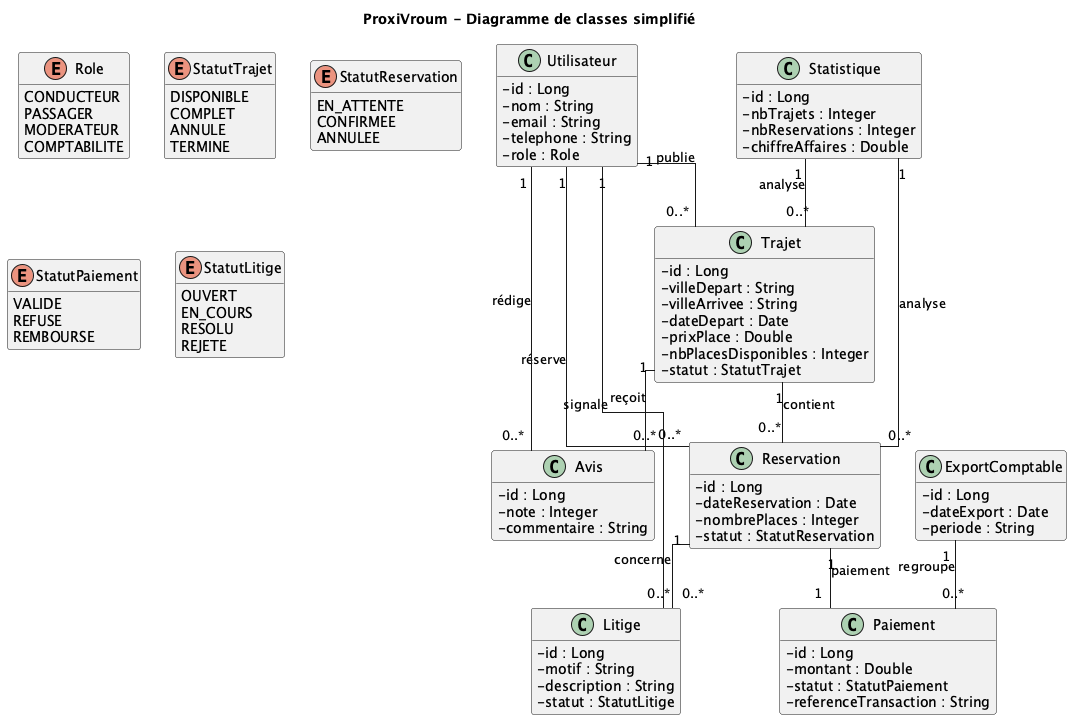

The diagram above was rendered by PlantUML. Its source (embedded in the PNG):
@startuml
title ProxiVroum - Diagramme de classes simplifié

skinparam classAttributeIconSize 0
skinparam linetype ortho
hide empty methods

class Utilisateur {
  - id : Long
  - nom : String
  - email : String
  - telephone : String
  - role : Role
}

class Trajet {
  - id : Long
  - villeDepart : String
  - villeArrivee : String
  - dateDepart : Date
  - prixPlace : Double
  - nbPlacesDisponibles : Integer
  - statut : StatutTrajet
}

class Reservation {
  - id : Long
  - dateReservation : Date
  - nombrePlaces : Integer
  - statut : StatutReservation
}

class Paiement {
  - id : Long
  - montant : Double
  - statut : StatutPaiement
  - referenceTransaction : String
}

class Avis {
  - id : Long
  - note : Integer
  - commentaire : String
}

class Litige {
  - id : Long
  - motif : String
  - description : String
  - statut : StatutLitige
}

class ExportComptable {
  - id : Long
  - dateExport : Date
  - periode : String
}

class Statistique {
  - id : Long
  - nbTrajets : Integer
  - nbReservations : Integer
  - chiffreAffaires : Double
}

enum Role {
  CONDUCTEUR
  PASSAGER
  MODERATEUR
  COMPTABILITE
}

enum StatutTrajet {
  DISPONIBLE
  COMPLET
  ANNULE
  TERMINE
}

enum StatutReservation {
  EN_ATTENTE
  CONFIRMEE
  ANNULEE
}

enum StatutPaiement {
  VALIDE
  REFUSE
  REMBOURSE
}

enum StatutLitige {
  OUVERT
  EN_COURS
  RESOLU
  REJETE
}

Utilisateur "1" -- "0..*" Trajet : publie
Utilisateur "1" -- "0..*" Reservation : réserve
Trajet "1" -- "0..*" Reservation : contient
Reservation "1" -- "1" Paiement : paiement

Utilisateur "1" -- "0..*" Avis : rédige
Trajet "1" -- "0..*" Avis : reçoit

Utilisateur "1" -- "0..*" Litige : signale
Reservation "1" -- "0..*" Litige : concerne

ExportComptable "1" -- "0..*" Paiement : regroupe
Statistique "1" -- "0..*" Trajet : analyse
Statistique "1" -- "0..*" Reservation : analyse

@enduml